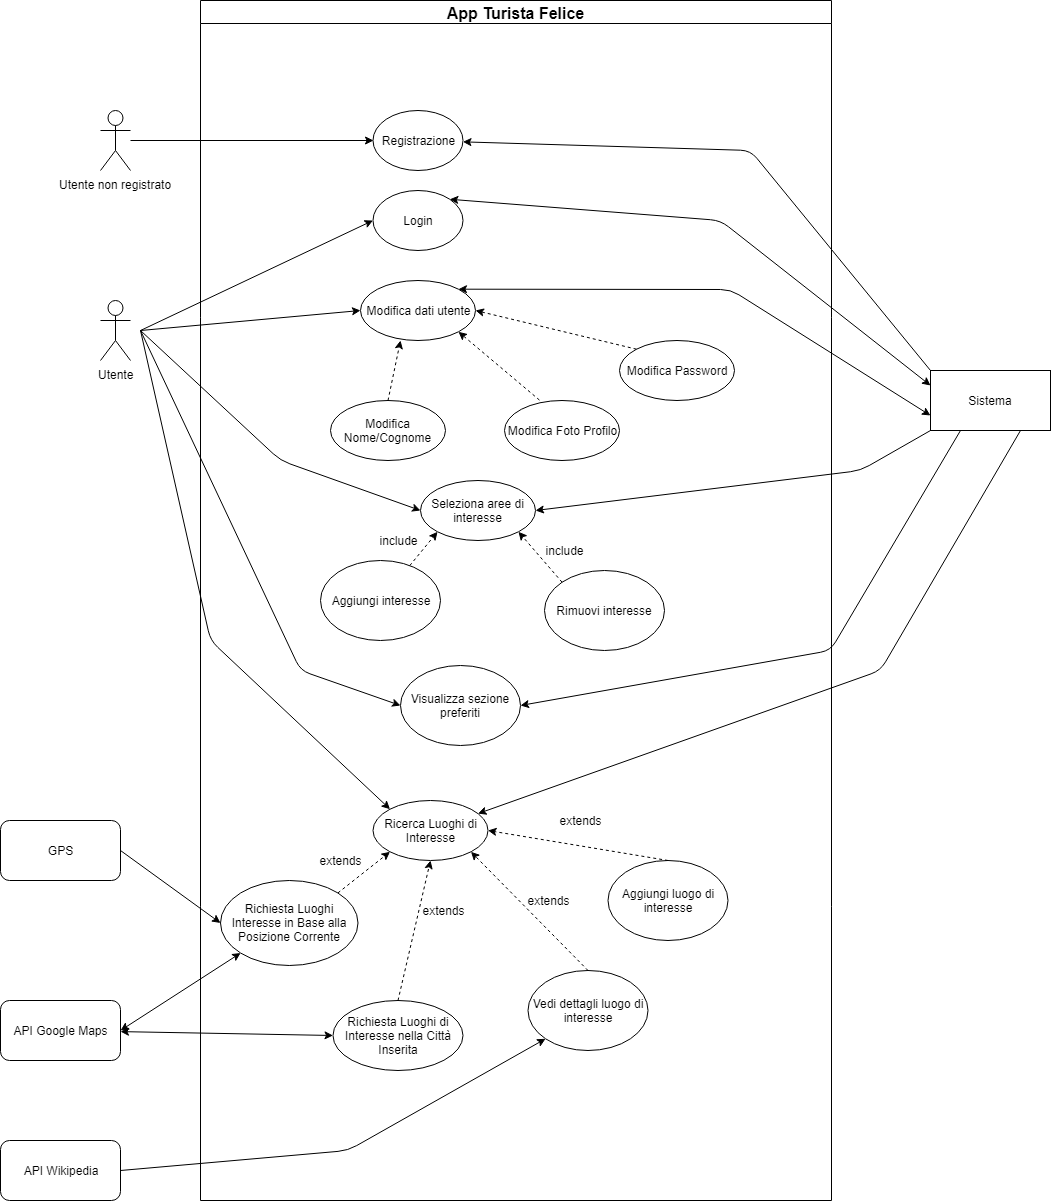

The diagram above was exported from draw.io. Its source (the exported page's mxGraphModel, read from the mxfile embedded in the PNG):
<mxGraphModel dx="1851" dy="1764" grid="1" gridSize="10" guides="1" tooltips="1" connect="1" arrows="1" fold="1" page="1" pageScale="1" pageWidth="827" pageHeight="1169" math="0" shadow="0">
  <root>
    <mxCell id="0" />
    <mxCell id="1" parent="0" />
    <mxCell id="vU6G-IjH8J_xqrElbZkD-1" value="Utente" style="shape=umlActor;verticalLabelPosition=bottom;labelBackgroundColor=#ffffff;verticalAlign=top;html=1;" parent="1" vertex="1">
      <mxGeometry x="-150" y="220" width="30" height="60" as="geometry" />
    </mxCell>
    <mxCell id="vU6G-IjH8J_xqrElbZkD-6" value="Login" style="ellipse;whiteSpace=wrap;html=1;" parent="1" vertex="1">
      <mxGeometry x="122.5" y="110" width="90" height="60" as="geometry" />
    </mxCell>
    <mxCell id="vU6G-IjH8J_xqrElbZkD-9" value="" style="endArrow=classic;html=1;entryX=0;entryY=0.5;entryDx=0;entryDy=0;" parent="1" target="vU6G-IjH8J_xqrElbZkD-6" edge="1">
      <mxGeometry width="50" height="50" relative="1" as="geometry">
        <mxPoint x="-110" y="250" as="sourcePoint" />
        <mxPoint x="140" y="40" as="targetPoint" />
      </mxGeometry>
    </mxCell>
    <mxCell id="vU6G-IjH8J_xqrElbZkD-10" value="Registrazione" style="ellipse;whiteSpace=wrap;html=1;" parent="1" vertex="1">
      <mxGeometry x="122.5" y="30" width="90" height="60" as="geometry" />
    </mxCell>
    <mxCell id="vU6G-IjH8J_xqrElbZkD-20" value="" style="endArrow=classic;startArrow=classic;html=1;exitX=1;exitY=0;exitDx=0;exitDy=0;entryX=0;entryY=0.25;entryDx=0;entryDy=0;" parent="1" source="vU6G-IjH8J_xqrElbZkD-6" target="c9n3w1KdBEdjfWtatKd5-2" edge="1">
      <mxGeometry width="50" height="50" relative="1" as="geometry">
        <mxPoint x="455" y="120" as="sourcePoint" />
        <mxPoint x="750" y="90" as="targetPoint" />
        <Array as="points">
          <mxPoint x="470" y="140" />
        </Array>
      </mxGeometry>
    </mxCell>
    <mxCell id="vU6G-IjH8J_xqrElbZkD-24" value="Modifica dati utente" style="ellipse;whiteSpace=wrap;html=1;" parent="1" vertex="1">
      <mxGeometry x="110" y="200" width="115" height="60" as="geometry" />
    </mxCell>
    <mxCell id="vU6G-IjH8J_xqrElbZkD-25" value="Modifica Password" style="ellipse;whiteSpace=wrap;html=1;" parent="1" vertex="1">
      <mxGeometry x="369" y="260" width="115" height="60" as="geometry" />
    </mxCell>
    <mxCell id="vU6G-IjH8J_xqrElbZkD-26" value="Modifica Foto Profilo" style="ellipse;whiteSpace=wrap;html=1;" parent="1" vertex="1">
      <mxGeometry x="254" y="320" width="115" height="60" as="geometry" />
    </mxCell>
    <mxCell id="vU6G-IjH8J_xqrElbZkD-27" value="Modifica Nome/Cognome" style="ellipse;whiteSpace=wrap;html=1;" parent="1" vertex="1">
      <mxGeometry x="80" y="320" width="115" height="60" as="geometry" />
    </mxCell>
    <mxCell id="vU6G-IjH8J_xqrElbZkD-29" value="" style="endArrow=classic;startArrow=classic;html=1;exitX=1;exitY=0;exitDx=0;exitDy=0;entryX=0;entryY=0.75;entryDx=0;entryDy=0;" parent="1" source="vU6G-IjH8J_xqrElbZkD-24" target="c9n3w1KdBEdjfWtatKd5-2" edge="1">
      <mxGeometry width="50" height="50" relative="1" as="geometry">
        <mxPoint x="637.5" y="260" as="sourcePoint" />
        <mxPoint x="740" y="110" as="targetPoint" />
        <Array as="points">
          <mxPoint x="480" y="209" />
        </Array>
      </mxGeometry>
    </mxCell>
    <mxCell id="vU6G-IjH8J_xqrElbZkD-30" value="" style="endArrow=classic;html=1;entryX=0;entryY=0.5;entryDx=0;entryDy=0;" parent="1" target="vU6G-IjH8J_xqrElbZkD-24" edge="1">
      <mxGeometry width="50" height="50" relative="1" as="geometry">
        <mxPoint x="-110" y="250" as="sourcePoint" />
        <mxPoint x="440" y="300" as="targetPoint" />
      </mxGeometry>
    </mxCell>
    <mxCell id="vU6G-IjH8J_xqrElbZkD-31" value="" style="endArrow=classic;html=1;dashed=1;entryX=1;entryY=0.5;entryDx=0;entryDy=0;exitX=0;exitY=0;exitDx=0;exitDy=0;" parent="1" source="vU6G-IjH8J_xqrElbZkD-25" target="vU6G-IjH8J_xqrElbZkD-24" edge="1">
      <mxGeometry width="50" height="50" relative="1" as="geometry">
        <mxPoint x="379" y="250" as="sourcePoint" />
        <mxPoint x="379" y="190" as="targetPoint" />
      </mxGeometry>
    </mxCell>
    <mxCell id="vU6G-IjH8J_xqrElbZkD-32" value="" style="endArrow=classic;html=1;dashed=1;entryX=1;entryY=1;entryDx=0;entryDy=0;exitX=0.304;exitY=-0.007;exitDx=0;exitDy=0;exitPerimeter=0;" parent="1" source="vU6G-IjH8J_xqrElbZkD-26" target="vU6G-IjH8J_xqrElbZkD-24" edge="1">
      <mxGeometry width="50" height="50" relative="1" as="geometry">
        <mxPoint x="360" y="320" as="sourcePoint" />
        <mxPoint x="322.5" y="300" as="targetPoint" />
      </mxGeometry>
    </mxCell>
    <mxCell id="vU6G-IjH8J_xqrElbZkD-33" value="" style="endArrow=classic;html=1;dashed=1;entryX=0.348;entryY=1;entryDx=0;entryDy=0;exitX=0.5;exitY=0;exitDx=0;exitDy=0;entryPerimeter=0;" parent="1" source="vU6G-IjH8J_xqrElbZkD-27" target="vU6G-IjH8J_xqrElbZkD-24" edge="1">
      <mxGeometry width="50" height="50" relative="1" as="geometry">
        <mxPoint x="375" y="340" as="sourcePoint" />
        <mxPoint x="319.97" y="310.02" as="targetPoint" />
      </mxGeometry>
    </mxCell>
    <mxCell id="vU6G-IjH8J_xqrElbZkD-37" value="Seleziona aree di interesse" style="ellipse;whiteSpace=wrap;html=1;" parent="1" vertex="1">
      <mxGeometry x="170" y="400" width="115" height="60" as="geometry" />
    </mxCell>
    <mxCell id="vU6G-IjH8J_xqrElbZkD-38" value="" style="endArrow=classic;html=1;entryX=0;entryY=0.5;entryDx=0;entryDy=0;" parent="1" target="vU6G-IjH8J_xqrElbZkD-37" edge="1">
      <mxGeometry width="50" height="50" relative="1" as="geometry">
        <mxPoint x="-110" y="250" as="sourcePoint" />
        <mxPoint x="207.5" y="300" as="targetPoint" />
        <Array as="points">
          <mxPoint x="30" y="380" />
        </Array>
      </mxGeometry>
    </mxCell>
    <mxCell id="vU6G-IjH8J_xqrElbZkD-44" value="" style="endArrow=classic;html=1;entryX=0;entryY=0;entryDx=0;entryDy=0;" parent="1" target="vU6G-IjH8J_xqrElbZkD-43" edge="1">
      <mxGeometry width="50" height="50" relative="1" as="geometry">
        <mxPoint x="-110" y="250" as="sourcePoint" />
        <mxPoint x="137.01929469014237" y="448.69436562639066" as="targetPoint" />
        <Array as="points">
          <mxPoint x="-40" y="560" />
        </Array>
      </mxGeometry>
    </mxCell>
    <mxCell id="vU6G-IjH8J_xqrElbZkD-45" value="Richiesta Luoghi Interesse in Base alla Posizione Corrente" style="ellipse;whiteSpace=wrap;html=1;" parent="1" vertex="1">
      <mxGeometry x="-30" y="800" width="137.5" height="85" as="geometry" />
    </mxCell>
    <mxCell id="vU6G-IjH8J_xqrElbZkD-47" value="Richiesta Luoghi di Interesse nella Città Inserita" style="ellipse;whiteSpace=wrap;html=1;" parent="1" vertex="1">
      <mxGeometry x="82.5" y="920" width="130" height="70" as="geometry" />
    </mxCell>
    <mxCell id="vU6G-IjH8J_xqrElbZkD-49" value="" style="endArrow=classic;html=1;dashed=1;entryX=0.5;entryY=1;entryDx=0;entryDy=0;exitX=0.5;exitY=0;exitDx=0;exitDy=0;" parent="1" source="vU6G-IjH8J_xqrElbZkD-47" target="vU6G-IjH8J_xqrElbZkD-43" edge="1">
      <mxGeometry width="50" height="50" relative="1" as="geometry">
        <mxPoint x="187.5" y="740" as="sourcePoint" />
        <mxPoint x="337.5" y="560" as="targetPoint" />
      </mxGeometry>
    </mxCell>
    <mxCell id="vU6G-IjH8J_xqrElbZkD-53" value="" style="endArrow=classic;startArrow=classic;html=1;exitX=0;exitY=0.5;exitDx=0;exitDy=0;" parent="1" source="vU6G-IjH8J_xqrElbZkD-47" target="8gwSTxWJ-QMCToF2kCXN-2" edge="1">
      <mxGeometry width="50" height="50" relative="1" as="geometry">
        <mxPoint x="557.5" y="720" as="sourcePoint" />
        <mxPoint x="-102.5" y="950" as="targetPoint" />
        <Array as="points" />
      </mxGeometry>
    </mxCell>
    <mxCell id="vU6G-IjH8J_xqrElbZkD-54" value="" style="endArrow=classic;html=1;dashed=1;entryX=0;entryY=1;entryDx=0;entryDy=0;exitX=1;exitY=0;exitDx=0;exitDy=0;" parent="1" source="vU6G-IjH8J_xqrElbZkD-45" target="vU6G-IjH8J_xqrElbZkD-43" edge="1">
      <mxGeometry width="50" height="50" relative="1" as="geometry">
        <mxPoint x="222.5" y="790" as="sourcePoint" />
        <mxPoint x="215" y="715" as="targetPoint" />
      </mxGeometry>
    </mxCell>
    <mxCell id="vU6G-IjH8J_xqrElbZkD-56" value="" style="endArrow=classic;startArrow=classic;html=1;exitX=0;exitY=1;exitDx=0;exitDy=0;entryX=1;entryY=0.5;entryDx=0;entryDy=0;" parent="1" source="vU6G-IjH8J_xqrElbZkD-45" target="8gwSTxWJ-QMCToF2kCXN-2" edge="1">
      <mxGeometry width="50" height="50" relative="1" as="geometry">
        <mxPoint x="268.4619407771256" y="800.251262658471" as="sourcePoint" />
        <mxPoint x="-102.5" y="950" as="targetPoint" />
      </mxGeometry>
    </mxCell>
    <mxCell id="c9n3w1KdBEdjfWtatKd5-2" value="Sistema" style="rounded=0;whiteSpace=wrap;html=1;" parent="1" vertex="1">
      <mxGeometry x="680" y="290" width="120" height="60" as="geometry" />
    </mxCell>
    <mxCell id="c9n3w1KdBEdjfWtatKd5-10" style="edgeStyle=orthogonalEdgeStyle;rounded=0;orthogonalLoop=1;jettySize=auto;html=1;entryX=0;entryY=0.5;entryDx=0;entryDy=0;" parent="1" source="c9n3w1KdBEdjfWtatKd5-7" target="vU6G-IjH8J_xqrElbZkD-10" edge="1">
      <mxGeometry relative="1" as="geometry" />
    </mxCell>
    <mxCell id="c9n3w1KdBEdjfWtatKd5-7" value="Utente non registrato" style="shape=umlActor;verticalLabelPosition=bottom;labelBackgroundColor=#ffffff;verticalAlign=top;html=1;outlineConnect=0;" parent="1" vertex="1">
      <mxGeometry x="-150" y="30" width="30" height="60" as="geometry" />
    </mxCell>
    <mxCell id="c9n3w1KdBEdjfWtatKd5-12" value="" style="endArrow=classic;html=1;exitX=0;exitY=0;exitDx=0;exitDy=0;" parent="1" source="c9n3w1KdBEdjfWtatKd5-2" target="vU6G-IjH8J_xqrElbZkD-10" edge="1">
      <mxGeometry width="50" height="50" relative="1" as="geometry">
        <mxPoint x="430" y="70" as="sourcePoint" />
        <mxPoint x="480" y="20" as="targetPoint" />
        <Array as="points">
          <mxPoint x="500" y="70" />
        </Array>
      </mxGeometry>
    </mxCell>
    <mxCell id="c9n3w1KdBEdjfWtatKd5-15" value="" style="endArrow=classic;html=1;exitX=0;exitY=1;exitDx=0;exitDy=0;entryX=1;entryY=0.5;entryDx=0;entryDy=0;" parent="1" source="c9n3w1KdBEdjfWtatKd5-2" target="vU6G-IjH8J_xqrElbZkD-37" edge="1">
      <mxGeometry width="50" height="50" relative="1" as="geometry">
        <mxPoint x="680" y="460" as="sourcePoint" />
        <mxPoint x="730" y="410" as="targetPoint" />
        <Array as="points">
          <mxPoint x="610" y="390" />
        </Array>
      </mxGeometry>
    </mxCell>
    <mxCell id="c9n3w1KdBEdjfWtatKd5-19" value="" style="endArrow=classic;html=1;entryX=0;entryY=0.5;entryDx=0;entryDy=0;exitX=1;exitY=0.5;exitDx=0;exitDy=0;" parent="1" source="8gwSTxWJ-QMCToF2kCXN-1" target="vU6G-IjH8J_xqrElbZkD-45" edge="1">
      <mxGeometry width="50" height="50" relative="1" as="geometry">
        <mxPoint x="-127.5" y="770" as="sourcePoint" />
        <mxPoint x="767.5" y="700" as="targetPoint" />
      </mxGeometry>
    </mxCell>
    <mxCell id="c9n3w1KdBEdjfWtatKd5-23" value="Aggiungi luogo di interesse" style="ellipse;whiteSpace=wrap;html=1;" parent="1" vertex="1">
      <mxGeometry x="357.5" y="780" width="120" height="80" as="geometry" />
    </mxCell>
    <mxCell id="c9n3w1KdBEdjfWtatKd5-25" value="Vedi dettagli luogo di interesse" style="ellipse;whiteSpace=wrap;html=1;" parent="1" vertex="1">
      <mxGeometry x="277.5" y="890" width="120" height="80" as="geometry" />
    </mxCell>
    <mxCell id="c9n3w1KdBEdjfWtatKd5-26" value="" style="endArrow=classic;html=1;dashed=1;entryX=1;entryY=0.5;entryDx=0;entryDy=0;exitX=0.5;exitY=0;exitDx=0;exitDy=0;" parent="1" source="c9n3w1KdBEdjfWtatKd5-23" target="vU6G-IjH8J_xqrElbZkD-43" edge="1">
      <mxGeometry width="50" height="50" relative="1" as="geometry">
        <mxPoint x="185" y="420" as="sourcePoint" />
        <mxPoint x="197.51999999999998" y="360" as="targetPoint" />
      </mxGeometry>
    </mxCell>
    <mxCell id="c9n3w1KdBEdjfWtatKd5-27" value="" style="endArrow=classic;html=1;dashed=1;entryX=1;entryY=1;entryDx=0;entryDy=0;exitX=0.5;exitY=0;exitDx=0;exitDy=0;" parent="1" source="c9n3w1KdBEdjfWtatKd5-25" target="vU6G-IjH8J_xqrElbZkD-43" edge="1">
      <mxGeometry width="50" height="50" relative="1" as="geometry">
        <mxPoint x="87.5" y="950" as="sourcePoint" />
        <mxPoint x="91.65999999999985" y="891.6199999999999" as="targetPoint" />
      </mxGeometry>
    </mxCell>
    <mxCell id="c9n3w1KdBEdjfWtatKd5-28" value="extends" style="text;html=1;strokeColor=none;fillColor=none;align=center;verticalAlign=middle;whiteSpace=wrap;rounded=0;" parent="1" vertex="1">
      <mxGeometry x="70" y="770" width="40" height="20" as="geometry" />
    </mxCell>
    <mxCell id="c9n3w1KdBEdjfWtatKd5-31" value="extends" style="text;html=1;strokeColor=none;fillColor=none;align=center;verticalAlign=middle;whiteSpace=wrap;rounded=0;" parent="1" vertex="1">
      <mxGeometry x="277.5" y="810" width="40" height="20" as="geometry" />
    </mxCell>
    <mxCell id="c9n3w1KdBEdjfWtatKd5-32" value="" style="endArrow=classic;html=1;exitX=1;exitY=0.5;exitDx=0;exitDy=0;entryX=0;entryY=1;entryDx=0;entryDy=0;" parent="1" source="8gwSTxWJ-QMCToF2kCXN-3" target="c9n3w1KdBEdjfWtatKd5-25" edge="1">
      <mxGeometry width="50" height="50" relative="1" as="geometry">
        <mxPoint x="-127.5" y="1094" as="sourcePoint" />
        <mxPoint x="377.5" y="840" as="targetPoint" />
        <Array as="points">
          <mxPoint x="97.5" y="1070" />
        </Array>
      </mxGeometry>
    </mxCell>
    <mxCell id="c9n3w1KdBEdjfWtatKd5-33" value="Visualizza sezione preferiti" style="ellipse;whiteSpace=wrap;html=1;" parent="1" vertex="1">
      <mxGeometry x="150" y="585" width="120" height="80" as="geometry" />
    </mxCell>
    <mxCell id="c9n3w1KdBEdjfWtatKd5-34" value="" style="endArrow=classic;html=1;entryX=0;entryY=0.5;entryDx=0;entryDy=0;" parent="1" target="c9n3w1KdBEdjfWtatKd5-33" edge="1">
      <mxGeometry width="50" height="50" relative="1" as="geometry">
        <mxPoint x="-110" y="250" as="sourcePoint" />
        <mxPoint x="730" y="610" as="targetPoint" />
        <Array as="points">
          <mxPoint x="50" y="590" />
        </Array>
      </mxGeometry>
    </mxCell>
    <mxCell id="c9n3w1KdBEdjfWtatKd5-35" value="" style="endArrow=classic;html=1;exitX=0.25;exitY=1;exitDx=0;exitDy=0;entryX=1;entryY=0.5;entryDx=0;entryDy=0;" parent="1" source="c9n3w1KdBEdjfWtatKd5-2" target="c9n3w1KdBEdjfWtatKd5-33" edge="1">
      <mxGeometry width="50" height="50" relative="1" as="geometry">
        <mxPoint x="680" y="660" as="sourcePoint" />
        <mxPoint x="730" y="610" as="targetPoint" />
        <Array as="points">
          <mxPoint x="580" y="570" />
        </Array>
      </mxGeometry>
    </mxCell>
    <mxCell id="qokI_nvIeaOaWmSl1qRf-3" value="Aggiungi interesse" style="ellipse;whiteSpace=wrap;html=1;" parent="1" vertex="1">
      <mxGeometry x="70" y="480" width="120" height="80" as="geometry" />
    </mxCell>
    <mxCell id="qokI_nvIeaOaWmSl1qRf-4" value="Rimuovi interesse" style="ellipse;whiteSpace=wrap;html=1;" parent="1" vertex="1">
      <mxGeometry x="294" y="490" width="120" height="80" as="geometry" />
    </mxCell>
    <mxCell id="qokI_nvIeaOaWmSl1qRf-5" value="" style="endArrow=classic;html=1;dashed=1;entryX=0;entryY=1;entryDx=0;entryDy=0;" parent="1" source="qokI_nvIeaOaWmSl1qRf-3" target="vU6G-IjH8J_xqrElbZkD-37" edge="1">
      <mxGeometry width="50" height="50" relative="1" as="geometry">
        <mxPoint x="121.25" y="692.5" as="sourcePoint" />
        <mxPoint x="97.5" y="830" as="targetPoint" />
      </mxGeometry>
    </mxCell>
    <mxCell id="qokI_nvIeaOaWmSl1qRf-6" value="" style="endArrow=classic;html=1;dashed=1;entryX=1;entryY=1;entryDx=0;entryDy=0;exitX=0;exitY=0;exitDx=0;exitDy=0;" parent="1" source="qokI_nvIeaOaWmSl1qRf-4" target="vU6G-IjH8J_xqrElbZkD-37" edge="1">
      <mxGeometry width="50" height="50" relative="1" as="geometry">
        <mxPoint x="163.43299081136092" y="493.17672872500407" as="sourcePoint" />
        <mxPoint x="197.38220224812903" y="441.49167736707386" as="targetPoint" />
      </mxGeometry>
    </mxCell>
    <mxCell id="vU6G-IjH8J_xqrElbZkD-43" value="Ricerca Luoghi di Interesse" style="ellipse;whiteSpace=wrap;html=1;" parent="1" vertex="1">
      <mxGeometry x="122.5" y="720" width="115" height="60" as="geometry" />
    </mxCell>
    <mxCell id="clBDpN1S77K8gTxD6fQZ-4" value="" style="endArrow=classic;html=1;exitX=0.75;exitY=1;exitDx=0;exitDy=0;" parent="1" source="c9n3w1KdBEdjfWtatKd5-2" target="vU6G-IjH8J_xqrElbZkD-43" edge="1">
      <mxGeometry width="50" height="50" relative="1" as="geometry">
        <mxPoint x="710" y="350" as="sourcePoint" />
        <mxPoint x="60" y="669.9999999999998" as="targetPoint" />
        <Array as="points">
          <mxPoint x="630" y="590" />
        </Array>
      </mxGeometry>
    </mxCell>
    <mxCell id="clBDpN1S77K8gTxD6fQZ-6" value="extends" style="text;html=1;strokeColor=none;fillColor=none;align=center;verticalAlign=middle;whiteSpace=wrap;rounded=0;" parent="1" vertex="1">
      <mxGeometry x="172.5" y="820" width="40" height="20" as="geometry" />
    </mxCell>
    <mxCell id="clBDpN1S77K8gTxD6fQZ-7" value="extends" style="text;html=1;strokeColor=none;fillColor=none;align=center;verticalAlign=middle;whiteSpace=wrap;rounded=0;" parent="1" vertex="1">
      <mxGeometry x="310" y="730" width="40" height="20" as="geometry" />
    </mxCell>
    <mxCell id="8gwSTxWJ-QMCToF2kCXN-1" value="GPS" style="rounded=1;whiteSpace=wrap;html=1;" parent="1" vertex="1">
      <mxGeometry x="-250" y="740" width="120" height="60" as="geometry" />
    </mxCell>
    <mxCell id="8gwSTxWJ-QMCToF2kCXN-2" value="API Google Maps" style="rounded=1;whiteSpace=wrap;html=1;" parent="1" vertex="1">
      <mxGeometry x="-250" y="920" width="120" height="60" as="geometry" />
    </mxCell>
    <mxCell id="8gwSTxWJ-QMCToF2kCXN-3" value="API Wikipedia" style="rounded=1;whiteSpace=wrap;html=1;" parent="1" vertex="1">
      <mxGeometry x="-250" y="1060" width="120" height="60" as="geometry" />
    </mxCell>
    <mxCell id="l-FjWsOvfOntzxRr1Q2F-1" value="include" style="text;html=1;strokeColor=none;fillColor=none;align=center;verticalAlign=middle;whiteSpace=wrap;rounded=0;" parent="1" vertex="1">
      <mxGeometry x="127.5" y="450" width="40" height="20" as="geometry" />
    </mxCell>
    <mxCell id="l-FjWsOvfOntzxRr1Q2F-2" value="include" style="text;html=1;strokeColor=none;fillColor=none;align=center;verticalAlign=middle;whiteSpace=wrap;rounded=0;" parent="1" vertex="1">
      <mxGeometry x="294" y="460" width="40" height="20" as="geometry" />
    </mxCell>
    <mxCell id="l-FjWsOvfOntzxRr1Q2F-17" value="App Turista Felice" style="swimlane;fontSize=16;align=center;" parent="1" vertex="1">
      <mxGeometry x="-50" y="-80" width="631" height="1200" as="geometry" />
    </mxCell>
  </root>
</mxGraphModel>